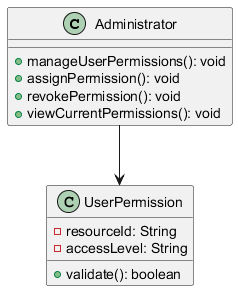

The diagram above was rendered by PlantUML. Its source (embedded in the PNG):
@startuml
class Administrator {
    + manageUserPermissions(): void
    + assignPermission(): void
    + revokePermission(): void
    + viewCurrentPermissions(): void
}

class UserPermission {
    - resourceId: String
    - accessLevel: String
    + validate(): boolean
}

Administrator --> UserPermission
@enduml